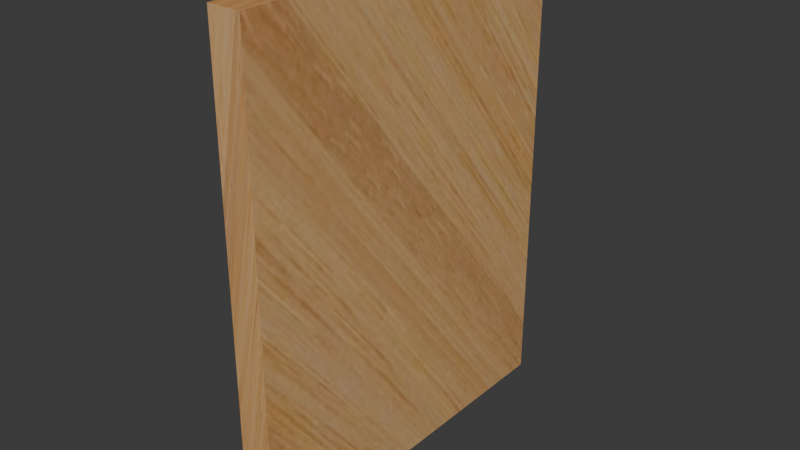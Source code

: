 # Source: schilderij_2.blend  (saved by Blender 4.5.90; exported with 4.5.12 LTS)
import bpy
from mathutils import Matrix  # noqa: F401  (used for matrix-valued properties, if any)

bpy.ops.wm.read_factory_settings(use_empty=True)
scene = bpy.context.scene
scene.name = 'Scene'

# ---- collections
col_collection = bpy.data.collections.new('Collection'); scene.collection.children.link(col_collection)

# ---- images (referenced by path relative to the original .blend; pixels are not part of the script)
import os
ASSET_DIR = os.environ.get("B2B_ASSET_DIR", "")  # directory of the original .blend (textures are referenced by path, not embedded)
HERE = os.path.dirname(os.path.abspath(__file__))  # packed textures are extracted next to this script under _unpacked/

def load_image(name, relpath, width, height, colorspace="sRGB"):
    """Load a texture the original file referenced (path relative to the .blend, or extracted next to this script)."""
    p = next((c for c in (os.path.join(HERE, relpath), os.path.join(ASSET_DIR, relpath)) if relpath and os.path.exists(c)), "")
    if p:
        img = bpy.data.images.load(p, check_existing=True)
        img.name = name
    else:  # same state as the original file: an image datablock whose file is absent (Cycles renders it pink)
        img = bpy.data.images.new(name, width, height)
        img.source = "FILE"
        img.filepath = "//" + (relpath or name)
    img.colorspace_settings.name = colorspace
    return img
img_wood_jpg = load_image('wood.jpg', '_unpacked/wood.2bd175b8.jpg', 1470, 980, 'sRGB')
img_koolmees_png = load_image('koolmees.png', '_unpacked/koolmees.c0842018.png', 478, 521, 'sRGB')

# ---- materials (node trees are filled in below, after node groups)
mat_material_001 = bpy.data.materials.new('Material.001')
mat_material_002 = bpy.data.materials.new('Material.002')

# ---- material node trees
mat_material_001.use_nodes = True; mat_material_001.node_tree.nodes.clear()
_N = mat_material_001.node_tree.nodes; _L = mat_material_001.node_tree.links
n0 = _N.new('ShaderNodeBsdfPrincipled'); n0.name = 'Principled BSDF'; n0.location = (-200, 100)
n1 = _N.new('ShaderNodeOutputMaterial'); n1.name = 'Material Output'; n1.location = (200, 100)
n2 = _N.new('ShaderNodeTexImage'); n2.name = 'Image Texture'; n2.location = (-490, 75)
n2.image = img_wood_jpg
_L.new(n0.outputs[0], n1.inputs[0])
_L.new(n2.outputs[0], n0.inputs[0])
n1.is_active_output = True
mat_material_002.use_nodes = True; mat_material_002.node_tree.nodes.clear()
_N = mat_material_002.node_tree.nodes; _L = mat_material_002.node_tree.links
n0 = _N.new('ShaderNodeBsdfPrincipled'); n0.name = 'Principled BSDF'; n0.location = (-200, 100)
n1 = _N.new('ShaderNodeOutputMaterial'); n1.name = 'Material Output'; n1.location = (200, 100)
n2 = _N.new('ShaderNodeTexImage'); n2.name = 'Image Texture'; n2.location = (-490, 75)
n2.image = img_koolmees_png
_L.new(n0.outputs[0], n1.inputs[0])
_L.new(n2.outputs[0], n0.inputs[0])
n1.is_active_output = True

# ---- world
world_world = bpy.data.worlds.new('World'); scene.world = world_world
world_world.use_nodes = True; world_world.node_tree.nodes.clear()
_N = world_world.node_tree.nodes; _L = world_world.node_tree.links
n0 = _N.new('ShaderNodeOutputWorld'); n0.name = 'World Output'; n0.location = (200, 100)
n1 = _N.new('ShaderNodeBackground'); n1.name = 'Background'; n1.location = (-200, 100)
n1.inputs[0].default_value = (0.05088, 0.05088, 0.05088, 1.0)
_L.new(n1.outputs[0], n0.inputs[0])
n0.is_active_output = True
world_world.color = (0.05088, 0.05088, 0.05088)
world_world.sun_shadow_jitter_overblur = 0.0

# ---- meshes
me_cube = bpy.data.meshes.new('Cube')
me_cube.from_pydata([(1.0, 1.0, 1.0), (1.0, 1.0, -1.0), (1.0, -1.0, 1.0), (1.0, -1.0, -1.0), (-1.0, 0.923, 0.923), (-1.0, 0.923, -0.923), (-1.0, -0.923, 0.923), (-1.0, -0.923, -0.923), (-1.0, 1.0, -1.0), (-1.0, -1.0, -1.0), (-1.0, -1.0, 1.0), (-1.0, 1.0, 1.0), (-0.3024, 0.923, -0.923), (-0.3024, -0.923, -0.923), (-0.3024, -0.923, 0.923), (-0.3024, 0.923, 0.923), (-0.3024, 0.923, -0.923), (-0.3024, -0.923, -0.923), (-0.3024, -0.923, 0.923), (-0.3024, 0.923, 0.923)], [], [(0, 11, 10, 2), (3, 2, 10, 9), (6, 4, 15, 14), (8, 1, 3, 9), (1, 0, 2, 3), (8, 11, 0, 1), (7, 5, 8, 9), (6, 7, 9, 10), (5, 4, 11, 8), (4, 6, 10, 11), (7, 6, 14, 13), (4, 5, 12, 15), (5, 7, 13, 12), (17, 18, 19, 16)])
me_cube.polygons.foreach_set('material_index', [0, 0, 0, 0, 0, 0, 0, 0, 0, 0, 0, 0, 0, 1])
_uv = me_cube.uv_layers.new(name='UVMap')
_uv.uv.foreach_set('vector', [0.2858, 0.4286, 0.0001392, 0.3572, 0.0287, 0.0001392, 0.4286, 0.1001, 0.2715, 0.7285, 0.3429, 0.9285, 0.143, 0.9999, 0.07155, 0.7999, 0.5131, 0.2229, 0.5131, 0.4457, 0.4289, 0.4457, 0.4289, 0.2229, 0.0001393, 0.6, 0.1858, 0.5857, 0.2715, 0.7285, 0.07155, 0.7999, 0.1858, 0.5857, 0.2858, 0.4286, 0.4286, 0.5857, 0.2715, 0.7285, 0.0001393, 0.6, 0.0001392, 0.3572, 0.2858, 0.4286, 0.1858, 0.5857, 0.5226, 0.2322, 0.7454, 0.2322, 0.7547, 0.2415, 0.5133, 0.2415, 0.5226, 0.00943, 0.5226, 0.2322, 0.5133, 0.2415, 0.5133, 0.0001393, 0.7454, 0.2322, 0.7454, 0.00943, 0.7547, 0.0001392, 0.7547, 0.2415, 0.7454, 0.00943, 0.5226, 0.00943, 0.5133, 0.0001393, 0.7547, 0.0001392, 0.5131, 0.0001392, 0.5131, 0.2229, 0.4289, 0.2229, 0.4289, 0.0001392, 0.5131, 0.4457, 0.5131, 0.6685, 0.4289, 0.6685, 0.4289, 0.4457, 0.5131, 0.6685, 0.5131, 0.8912, 0.4289, 0.8912, 0.4289, 0.6685, 0.9359, 0.06986, 0.9359, 0.9678, 0.03796, 0.9678, 0.03796, 0.06986])
me_cube.materials.append(mat_material_001)
me_cube.materials.append(mat_material_002)
me_cube.use_mirror_vertex_groups = False
me_cube.update()

# ---- objects
ob_cube = bpy.data.objects.new('Cube', me_cube)

# ---- transforms, parenting, visibility, modifiers, constraints
ob_cube.location = (0.0, 0.0, 0.0)
ob_cube.scale = (0.02576, 0.2973, 0.3807)
ob_cube.lock_rotations_4d = False
ob_cube.empty_display_type = 'ARROWS'
ob_cube.lineart.crease_threshold = 0.0

# ---- collection membership
col_collection.objects.link(ob_cube)

# ---- scene / render settings (as saved in the file)
scene.frame_start = 1; scene.frame_end = 250; scene.frame_set(1)
scene.render.engine = 'BLENDER_EEVEE_NEXT'
bpy.context.view_layer.update()

# ---- added for rendering (the .blend has no active camera and no usable light): camera, sun
cam_auto = bpy.data.cameras.new('AutoCamera')
cam_auto.lens = 50.0
cam_auto.sensor_width = 36.0
cam_auto.clip_end = 1000.0
ob_auto_camera = bpy.data.objects.new('AutoCamera', cam_auto)
scene.collection.objects.link(ob_auto_camera)
ob_auto_camera.location = (0.895112, -1.07413, 0.716089)
ob_auto_camera.rotation_euler = (1.09748, -7.21219e-08, 0.694738)
scene.camera = ob_auto_camera
light_auto_sun = bpy.data.lights.new('AutoSun', 'SUN')
light_auto_sun.energy = 3.0
light_auto_sun.angle = 0.0523599
ob_auto_sun = bpy.data.objects.new('AutoSun', light_auto_sun)
scene.collection.objects.link(ob_auto_sun)
ob_auto_sun.rotation_euler = (0.872665, 0.174533, 0.523599)
bpy.context.view_layer.update()
